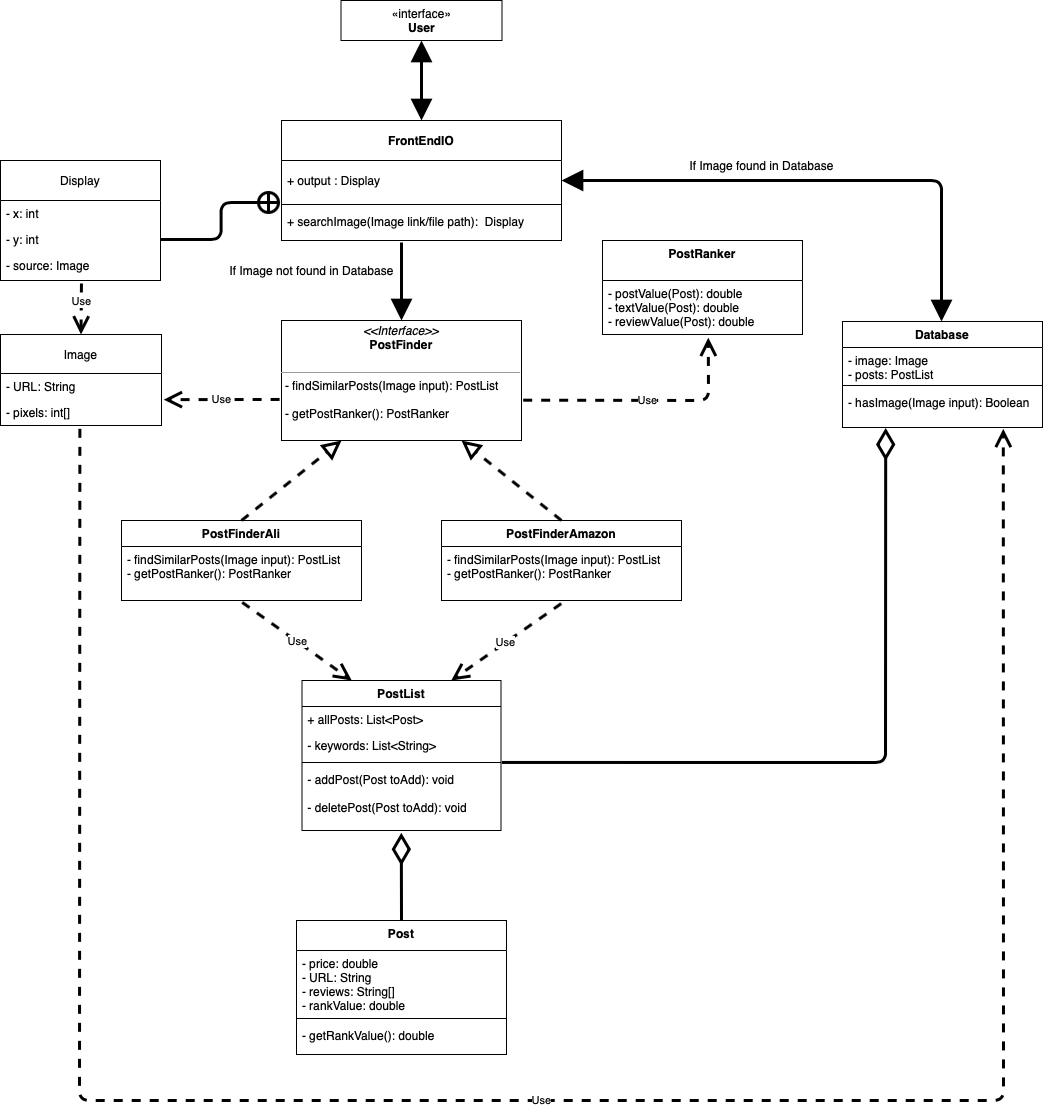

The diagram above was exported from draw.io. Its source (the exported page's mxGraphModel, read from the mxfile embedded in the PNG):
<mxGraphModel dx="1582" dy="1128" grid="1" gridSize="10" guides="1" tooltips="1" connect="1" arrows="1" fold="1" page="1" pageScale="1" pageWidth="827" pageHeight="1169" math="0" shadow="0">
  <root>
    <mxCell id="WIyWlLk6GJQsqaUBKTNV-0" />
    <mxCell id="WIyWlLk6GJQsqaUBKTNV-1" parent="WIyWlLk6GJQsqaUBKTNV-0" />
    <mxCell id="HG87YNJrOSBJ2krIipAp-9" value="" style="edgeStyle=orthogonalEdgeStyle;rounded=0;orthogonalLoop=1;jettySize=auto;html=1;" parent="WIyWlLk6GJQsqaUBKTNV-1" edge="1">
      <mxGeometry relative="1" as="geometry" />
    </mxCell>
    <mxCell id="9nnxK49Zc6gGdgKLv79h-6" value="«interface»&lt;br&gt;&lt;b&gt;User&lt;/b&gt;" style="html=1;" parent="WIyWlLk6GJQsqaUBKTNV-1" vertex="1">
      <mxGeometry x="439.5" y="40" width="161" height="40" as="geometry" />
    </mxCell>
    <mxCell id="9nnxK49Zc6gGdgKLv79h-7" value="PostRanker" style="swimlane;fontStyle=1;align=center;verticalAlign=top;childLayout=stackLayout;horizontal=1;startSize=40;horizontalStack=0;resizeParent=1;resizeParentMax=0;resizeLast=0;collapsible=1;marginBottom=0;" parent="WIyWlLk6GJQsqaUBKTNV-1" vertex="1">
      <mxGeometry x="701" y="280" width="200" height="94" as="geometry" />
    </mxCell>
    <mxCell id="9nnxK49Zc6gGdgKLv79h-8" value="- postValue(Post): double&#10;- textValue(Post): double&#10;- reviewValue(Post): double" style="text;strokeColor=none;fillColor=none;align=left;verticalAlign=top;spacingLeft=4;spacingRight=4;overflow=hidden;rotatable=0;points=[[0,0.5],[1,0.5]];portConstraint=eastwest;" parent="9nnxK49Zc6gGdgKLv79h-7" vertex="1">
      <mxGeometry y="40" width="200" height="54" as="geometry" />
    </mxCell>
    <mxCell id="9nnxK49Zc6gGdgKLv79h-12" value="PostFinderAli" style="swimlane;fontStyle=1;align=center;verticalAlign=top;childLayout=stackLayout;horizontal=1;startSize=26;horizontalStack=0;resizeParent=1;resizeParentMax=0;resizeLast=0;collapsible=1;marginBottom=0;" parent="WIyWlLk6GJQsqaUBKTNV-1" vertex="1">
      <mxGeometry x="220" y="560" width="240" height="80" as="geometry" />
    </mxCell>
    <mxCell id="9nnxK49Zc6gGdgKLv79h-14" value="- findSimilarPosts(Image input): PostList&#10;- getPostRanker(): PostRanker&#10;" style="text;strokeColor=none;fillColor=none;align=left;verticalAlign=top;spacingLeft=4;spacingRight=4;overflow=hidden;rotatable=0;points=[[0,0.5],[1,0.5]];portConstraint=eastwest;" parent="9nnxK49Zc6gGdgKLv79h-12" vertex="1">
      <mxGeometry y="26" width="240" height="54" as="geometry" />
    </mxCell>
    <mxCell id="9nnxK49Zc6gGdgKLv79h-15" value="Post" style="swimlane;fontStyle=1;align=center;verticalAlign=top;childLayout=stackLayout;horizontal=1;startSize=30;horizontalStack=0;resizeParent=1;resizeParentMax=0;resizeLast=0;collapsible=1;marginBottom=0;" parent="WIyWlLk6GJQsqaUBKTNV-1" vertex="1">
      <mxGeometry x="395" y="960" width="210" height="134" as="geometry" />
    </mxCell>
    <mxCell id="9nnxK49Zc6gGdgKLv79h-16" value="- price: double&#10;- URL: String&#10;- reviews: String[]&#10;- rankValue: double" style="text;strokeColor=none;fillColor=none;align=left;verticalAlign=top;spacingLeft=4;spacingRight=4;overflow=hidden;rotatable=0;points=[[0,0.5],[1,0.5]];portConstraint=eastwest;" parent="9nnxK49Zc6gGdgKLv79h-15" vertex="1">
      <mxGeometry y="30" width="210" height="64" as="geometry" />
    </mxCell>
    <mxCell id="9nnxK49Zc6gGdgKLv79h-17" value="" style="line;strokeWidth=1;fillColor=none;align=left;verticalAlign=middle;spacingTop=-1;spacingLeft=3;spacingRight=3;rotatable=0;labelPosition=right;points=[];portConstraint=eastwest;" parent="9nnxK49Zc6gGdgKLv79h-15" vertex="1">
      <mxGeometry y="94" width="210" height="8" as="geometry" />
    </mxCell>
    <mxCell id="9nnxK49Zc6gGdgKLv79h-18" value="- getRankValue(): double" style="text;strokeColor=none;fillColor=none;align=left;verticalAlign=top;spacingLeft=4;spacingRight=4;overflow=hidden;rotatable=0;points=[[0,0.5],[1,0.5]];portConstraint=eastwest;" parent="9nnxK49Zc6gGdgKLv79h-15" vertex="1">
      <mxGeometry y="102" width="210" height="32" as="geometry" />
    </mxCell>
    <mxCell id="9nnxK49Zc6gGdgKLv79h-21" value="PostList" style="swimlane;fontStyle=1;align=center;verticalAlign=top;childLayout=stackLayout;horizontal=1;startSize=26;horizontalStack=0;resizeParent=1;resizeParentMax=0;resizeLast=0;collapsible=1;marginBottom=0;" parent="WIyWlLk6GJQsqaUBKTNV-1" vertex="1">
      <mxGeometry x="400.5" y="720" width="199" height="150" as="geometry" />
    </mxCell>
    <mxCell id="9nnxK49Zc6gGdgKLv79h-22" value="+ allPosts: List&lt;Post&gt;" style="text;strokeColor=none;fillColor=none;align=left;verticalAlign=top;spacingLeft=4;spacingRight=4;overflow=hidden;rotatable=0;points=[[0,0.5],[1,0.5]];portConstraint=eastwest;" parent="9nnxK49Zc6gGdgKLv79h-21" vertex="1">
      <mxGeometry y="26" width="199" height="26" as="geometry" />
    </mxCell>
    <mxCell id="9nnxK49Zc6gGdgKLv79h-23" value="- keywords: List&lt;String&gt;" style="text;strokeColor=none;fillColor=none;align=left;verticalAlign=top;spacingLeft=4;spacingRight=4;overflow=hidden;rotatable=0;points=[[0,0.5],[1,0.5]];portConstraint=eastwest;" parent="9nnxK49Zc6gGdgKLv79h-21" vertex="1">
      <mxGeometry y="52" width="199" height="26" as="geometry" />
    </mxCell>
    <mxCell id="9nnxK49Zc6gGdgKLv79h-24" value="" style="line;strokeWidth=1;fillColor=none;align=left;verticalAlign=middle;spacingTop=-1;spacingLeft=3;spacingRight=3;rotatable=0;labelPosition=right;points=[];portConstraint=eastwest;" parent="9nnxK49Zc6gGdgKLv79h-21" vertex="1">
      <mxGeometry y="78" width="199" height="8" as="geometry" />
    </mxCell>
    <mxCell id="9nnxK49Zc6gGdgKLv79h-25" value="- addPost(Post toAdd): void&#10;&#10;- deletePost(Post toAdd): void" style="text;strokeColor=none;fillColor=none;align=left;verticalAlign=top;spacingLeft=4;spacingRight=4;overflow=hidden;rotatable=0;points=[[0,0.5],[1,0.5]];portConstraint=eastwest;" parent="9nnxK49Zc6gGdgKLv79h-21" vertex="1">
      <mxGeometry y="86" width="199" height="64" as="geometry" />
    </mxCell>
    <mxCell id="9nnxK49Zc6gGdgKLv79h-34" value="Database" style="swimlane;fontStyle=1;align=center;verticalAlign=top;childLayout=stackLayout;horizontal=1;startSize=26;horizontalStack=0;resizeParent=1;resizeParentMax=0;resizeLast=0;collapsible=1;marginBottom=0;" parent="WIyWlLk6GJQsqaUBKTNV-1" vertex="1">
      <mxGeometry x="941" y="361" width="200" height="106" as="geometry" />
    </mxCell>
    <mxCell id="9nnxK49Zc6gGdgKLv79h-35" value="- image: Image&#10;- posts: PostList" style="text;strokeColor=none;fillColor=none;align=left;verticalAlign=top;spacingLeft=4;spacingRight=4;overflow=hidden;rotatable=0;points=[[0,0.5],[1,0.5]];portConstraint=eastwest;" parent="9nnxK49Zc6gGdgKLv79h-34" vertex="1">
      <mxGeometry y="26" width="200" height="34" as="geometry" />
    </mxCell>
    <mxCell id="9nnxK49Zc6gGdgKLv79h-36" value="" style="line;strokeWidth=1;fillColor=none;align=left;verticalAlign=middle;spacingTop=-1;spacingLeft=3;spacingRight=3;rotatable=0;labelPosition=right;points=[];portConstraint=eastwest;" parent="9nnxK49Zc6gGdgKLv79h-34" vertex="1">
      <mxGeometry y="60" width="200" height="8" as="geometry" />
    </mxCell>
    <mxCell id="9nnxK49Zc6gGdgKLv79h-37" value="- hasImage(Image input): Boolean" style="text;strokeColor=none;fillColor=none;align=left;verticalAlign=top;spacingLeft=4;spacingRight=4;overflow=hidden;rotatable=0;points=[[0,0.5],[1,0.5]];portConstraint=eastwest;" parent="9nnxK49Zc6gGdgKLv79h-34" vertex="1">
      <mxGeometry y="68" width="200" height="38" as="geometry" />
    </mxCell>
    <mxCell id="9nnxK49Zc6gGdgKLv79h-40" value="PostFinderAmazon" style="swimlane;fontStyle=1;align=center;verticalAlign=top;childLayout=stackLayout;horizontal=1;startSize=26;horizontalStack=0;resizeParent=1;resizeParentMax=0;resizeLast=0;collapsible=1;marginBottom=0;" parent="WIyWlLk6GJQsqaUBKTNV-1" vertex="1">
      <mxGeometry x="540" y="560" width="240" height="80" as="geometry" />
    </mxCell>
    <mxCell id="9nnxK49Zc6gGdgKLv79h-42" value="- findSimilarPosts(Image input): PostList&#10;- getPostRanker(): PostRanker" style="text;strokeColor=none;fillColor=none;align=left;verticalAlign=top;spacingLeft=4;spacingRight=4;overflow=hidden;rotatable=0;points=[[0,0.5],[1,0.5]];portConstraint=eastwest;" parent="9nnxK49Zc6gGdgKLv79h-40" vertex="1">
      <mxGeometry y="26" width="240" height="54" as="geometry" />
    </mxCell>
    <mxCell id="9nnxK49Zc6gGdgKLv79h-44" value="&lt;p style=&quot;margin: 0px ; margin-top: 4px ; text-align: center&quot;&gt;&lt;i&gt;&amp;lt;&amp;lt;Interface&amp;gt;&amp;gt;&lt;/i&gt;&lt;br&gt;&lt;b&gt;PostFinder&lt;/b&gt;&lt;/p&gt;&lt;br&gt;&lt;hr size=&quot;1&quot;&gt;&lt;p style=&quot;margin: 0px ; margin-left: 4px&quot;&gt;- findSimilarPosts(Image input): PostList&lt;/p&gt;&lt;p style=&quot;margin: 0px ; margin-left: 4px&quot;&gt;&lt;br&gt;- getPostRanker(): PostRanker&lt;/p&gt;" style="verticalAlign=middle;align=left;overflow=fill;fontSize=12;fontFamily=Helvetica;html=1;" parent="WIyWlLk6GJQsqaUBKTNV-1" vertex="1">
      <mxGeometry x="380" y="360" width="240" height="120" as="geometry" />
    </mxCell>
    <mxCell id="9nnxK49Zc6gGdgKLv79h-112" value="Display" style="swimlane;fontStyle=0;childLayout=stackLayout;horizontal=1;startSize=40;fillColor=none;horizontalStack=0;resizeParent=1;resizeParentMax=0;resizeLast=0;collapsible=1;marginBottom=0;hachureGap=4;pointerEvents=0;strokeWidth=1;" parent="WIyWlLk6GJQsqaUBKTNV-1" vertex="1">
      <mxGeometry x="99" y="200" width="160" height="120" as="geometry" />
    </mxCell>
    <mxCell id="9nnxK49Zc6gGdgKLv79h-113" value="- x: int" style="text;strokeColor=none;fillColor=none;align=left;verticalAlign=top;spacingLeft=4;spacingRight=4;overflow=hidden;rotatable=0;points=[[0,0.5],[1,0.5]];portConstraint=eastwest;" parent="9nnxK49Zc6gGdgKLv79h-112" vertex="1">
      <mxGeometry y="40" width="160" height="26" as="geometry" />
    </mxCell>
    <mxCell id="9nnxK49Zc6gGdgKLv79h-114" value="- y: int" style="text;strokeColor=none;fillColor=none;align=left;verticalAlign=top;spacingLeft=4;spacingRight=4;overflow=hidden;rotatable=0;points=[[0,0.5],[1,0.5]];portConstraint=eastwest;" parent="9nnxK49Zc6gGdgKLv79h-112" vertex="1">
      <mxGeometry y="66" width="160" height="26" as="geometry" />
    </mxCell>
    <mxCell id="9nnxK49Zc6gGdgKLv79h-115" value="- source: Image" style="text;strokeColor=none;fillColor=none;align=left;verticalAlign=top;spacingLeft=4;spacingRight=4;overflow=hidden;rotatable=0;points=[[0,0.5],[1,0.5]];portConstraint=eastwest;" parent="9nnxK49Zc6gGdgKLv79h-112" vertex="1">
      <mxGeometry y="92" width="160" height="28" as="geometry" />
    </mxCell>
    <mxCell id="9nnxK49Zc6gGdgKLv79h-155" value="FrontEndIO" style="swimlane;fontStyle=1;align=center;verticalAlign=middle;childLayout=stackLayout;horizontal=1;startSize=40;horizontalStack=0;resizeParent=1;resizeParentMax=0;resizeLast=0;collapsible=1;marginBottom=0;" parent="WIyWlLk6GJQsqaUBKTNV-1" vertex="1">
      <mxGeometry x="380" y="160" width="280" height="120" as="geometry" />
    </mxCell>
    <mxCell id="9nnxK49Zc6gGdgKLv79h-156" value="+ output : Display" style="text;strokeColor=none;fillColor=none;align=left;verticalAlign=middle;spacingLeft=4;spacingRight=4;overflow=hidden;rotatable=0;points=[[0,0.5],[1,0.5]];portConstraint=eastwest;" parent="9nnxK49Zc6gGdgKLv79h-155" vertex="1">
      <mxGeometry y="40" width="280" height="40" as="geometry" />
    </mxCell>
    <mxCell id="9nnxK49Zc6gGdgKLv79h-157" value="" style="line;strokeWidth=1;fillColor=none;align=left;verticalAlign=middle;spacingTop=0;spacingLeft=3;spacingRight=3;rotatable=0;labelPosition=right;points=[];portConstraint=eastwest;spacing=0;" parent="9nnxK49Zc6gGdgKLv79h-155" vertex="1">
      <mxGeometry y="80" width="280" height="8" as="geometry" />
    </mxCell>
    <mxCell id="9nnxK49Zc6gGdgKLv79h-158" value="+ searchImage(Image link/file path):  Display" style="text;strokeColor=none;fillColor=none;align=left;verticalAlign=top;spacingLeft=4;spacingRight=4;overflow=hidden;rotatable=0;points=[[0,0.5],[1,0.5]];portConstraint=eastwest;" parent="9nnxK49Zc6gGdgKLv79h-155" vertex="1">
      <mxGeometry y="88" width="280" height="32" as="geometry" />
    </mxCell>
    <mxCell id="9nnxK49Zc6gGdgKLv79h-162" value="" style="endArrow=block;startArrow=block;endFill=1;startFill=1;html=1;startSize=14;endSize=14;sourcePerimeterSpacing=8;targetPerimeterSpacing=8;strokeWidth=3;entryX=0.5;entryY=1;entryDx=0;entryDy=0;exitX=0.5;exitY=0;exitDx=0;exitDy=0;" parent="WIyWlLk6GJQsqaUBKTNV-1" source="9nnxK49Zc6gGdgKLv79h-155" target="9nnxK49Zc6gGdgKLv79h-6" edge="1">
      <mxGeometry width="160" relative="1" as="geometry">
        <mxPoint x="420" y="150" as="sourcePoint" />
        <mxPoint x="580" y="150" as="targetPoint" />
      </mxGeometry>
    </mxCell>
    <mxCell id="9nnxK49Zc6gGdgKLv79h-171" value="" style="endArrow=circlePlus;html=1;edgeStyle=orthogonalEdgeStyle;startSize=14;endSize=7;sourcePerimeterSpacing=8;targetPerimeterSpacing=8;strokeWidth=3;entryX=0;entryY=1.05;entryDx=0;entryDy=0;entryPerimeter=0;exitX=1;exitY=0.5;exitDx=0;exitDy=0;endFill=0;" parent="WIyWlLk6GJQsqaUBKTNV-1" source="9nnxK49Zc6gGdgKLv79h-114" target="9nnxK49Zc6gGdgKLv79h-156" edge="1">
      <mxGeometry relative="1" as="geometry">
        <mxPoint x="310" y="310" as="sourcePoint" />
        <mxPoint x="470" y="310" as="targetPoint" />
      </mxGeometry>
    </mxCell>
    <mxCell id="9nnxK49Zc6gGdgKLv79h-176" value="If Image found in Database" style="text;html=1;align=center;verticalAlign=middle;resizable=0;points=[];autosize=1;strokeColor=none;fillColor=none;" parent="WIyWlLk6GJQsqaUBKTNV-1" vertex="1">
      <mxGeometry x="780" y="195" width="160" height="20" as="geometry" />
    </mxCell>
    <mxCell id="9nnxK49Zc6gGdgKLv79h-178" value="" style="endArrow=block;dashed=1;endFill=0;endSize=12;html=1;sourcePerimeterSpacing=8;targetPerimeterSpacing=8;strokeWidth=3;exitX=0.5;exitY=0;exitDx=0;exitDy=0;entryX=0.25;entryY=1;entryDx=0;entryDy=0;" parent="WIyWlLk6GJQsqaUBKTNV-1" source="9nnxK49Zc6gGdgKLv79h-12" target="9nnxK49Zc6gGdgKLv79h-44" edge="1">
      <mxGeometry width="160" relative="1" as="geometry">
        <mxPoint x="350" y="550" as="sourcePoint" />
        <mxPoint x="510" y="550" as="targetPoint" />
      </mxGeometry>
    </mxCell>
    <mxCell id="9nnxK49Zc6gGdgKLv79h-179" value="" style="endArrow=block;dashed=1;endFill=0;endSize=12;html=1;sourcePerimeterSpacing=8;targetPerimeterSpacing=8;strokeWidth=3;entryX=0.75;entryY=1;entryDx=0;entryDy=0;exitX=0.5;exitY=0;exitDx=0;exitDy=0;" parent="WIyWlLk6GJQsqaUBKTNV-1" source="9nnxK49Zc6gGdgKLv79h-40" target="9nnxK49Zc6gGdgKLv79h-44" edge="1">
      <mxGeometry width="160" relative="1" as="geometry">
        <mxPoint x="350" y="550" as="sourcePoint" />
        <mxPoint x="510" y="550" as="targetPoint" />
      </mxGeometry>
    </mxCell>
    <mxCell id="9nnxK49Zc6gGdgKLv79h-180" value="Use" style="endArrow=open;endSize=12;dashed=1;html=1;sourcePerimeterSpacing=8;targetPerimeterSpacing=8;strokeWidth=3;exitX=1.007;exitY=0.664;exitDx=0;exitDy=0;exitPerimeter=0;entryX=0.529;entryY=1.059;entryDx=0;entryDy=0;entryPerimeter=0;" parent="WIyWlLk6GJQsqaUBKTNV-1" source="9nnxK49Zc6gGdgKLv79h-44" target="9nnxK49Zc6gGdgKLv79h-8" edge="1">
      <mxGeometry width="160" relative="1" as="geometry">
        <mxPoint x="350" y="450" as="sourcePoint" />
        <mxPoint x="810" y="460" as="targetPoint" />
        <Array as="points">
          <mxPoint x="807" y="440" />
        </Array>
      </mxGeometry>
    </mxCell>
    <mxCell id="9nnxK49Zc6gGdgKLv79h-181" value="" style="endArrow=diamondThin;endFill=0;endSize=24;html=1;sourcePerimeterSpacing=8;targetPerimeterSpacing=8;strokeWidth=3;entryX=0.499;entryY=1.036;entryDx=0;entryDy=0;entryPerimeter=0;exitX=0.5;exitY=0;exitDx=0;exitDy=0;" parent="WIyWlLk6GJQsqaUBKTNV-1" source="9nnxK49Zc6gGdgKLv79h-15" target="9nnxK49Zc6gGdgKLv79h-25" edge="1">
      <mxGeometry width="160" relative="1" as="geometry">
        <mxPoint x="510" y="930" as="sourcePoint" />
        <mxPoint x="480" y="910" as="targetPoint" />
        <Array as="points" />
      </mxGeometry>
    </mxCell>
    <mxCell id="9nnxK49Zc6gGdgKLv79h-182" value="" style="endArrow=diamondThin;endFill=0;endSize=24;html=1;sourcePerimeterSpacing=8;targetPerimeterSpacing=8;strokeWidth=3;entryX=0.221;entryY=1.013;entryDx=0;entryDy=0;entryPerimeter=0;exitX=1.004;exitY=0.494;exitDx=0;exitDy=0;exitPerimeter=0;" parent="WIyWlLk6GJQsqaUBKTNV-1" source="9nnxK49Zc6gGdgKLv79h-24" edge="1">
      <mxGeometry width="160" relative="1" as="geometry">
        <mxPoint x="630" y="810" as="sourcePoint" />
        <mxPoint x="984.2000000000003" y="467.4939999999999" as="targetPoint" />
        <Array as="points">
          <mxPoint x="984" y="802" />
        </Array>
      </mxGeometry>
    </mxCell>
    <mxCell id="9nnxK49Zc6gGdgKLv79h-183" value="" style="endArrow=block;startArrow=block;endFill=1;startFill=1;html=1;startSize=14;endSize=14;sourcePerimeterSpacing=8;targetPerimeterSpacing=8;strokeWidth=3;entryX=0.5;entryY=0;entryDx=0;entryDy=0;exitX=1;exitY=0.5;exitDx=0;exitDy=0;" parent="WIyWlLk6GJQsqaUBKTNV-1" source="9nnxK49Zc6gGdgKLv79h-156" edge="1">
      <mxGeometry width="160" relative="1" as="geometry">
        <mxPoint x="710" y="190" as="sourcePoint" />
        <mxPoint x="1040" y="361.0000000000002" as="targetPoint" />
        <Array as="points">
          <mxPoint x="1040" y="220" />
        </Array>
      </mxGeometry>
    </mxCell>
    <mxCell id="9nnxK49Zc6gGdgKLv79h-185" value="" style="html=1;verticalAlign=bottom;endArrow=block;startSize=14;endSize=14;sourcePerimeterSpacing=8;targetPerimeterSpacing=8;strokeWidth=3;entryX=0.5;entryY=0;entryDx=0;entryDy=0;" parent="WIyWlLk6GJQsqaUBKTNV-1" target="9nnxK49Zc6gGdgKLv79h-44" edge="1">
      <mxGeometry width="80" relative="1" as="geometry">
        <mxPoint x="500" y="282" as="sourcePoint" />
        <mxPoint x="470" y="330" as="targetPoint" />
      </mxGeometry>
    </mxCell>
    <mxCell id="9nnxK49Zc6gGdgKLv79h-186" value="If Image not found in Database" style="text;html=1;align=center;verticalAlign=middle;resizable=0;points=[];autosize=1;strokeColor=none;fillColor=none;" parent="WIyWlLk6GJQsqaUBKTNV-1" vertex="1">
      <mxGeometry x="320" y="300" width="180" height="20" as="geometry" />
    </mxCell>
    <mxCell id="9nnxK49Zc6gGdgKLv79h-187" value="Use" style="endArrow=open;endSize=12;dashed=1;html=1;sourcePerimeterSpacing=8;targetPerimeterSpacing=8;strokeWidth=3;exitX=0.499;exitY=1.057;exitDx=0;exitDy=0;exitPerimeter=0;entryX=0.75;entryY=0;entryDx=0;entryDy=0;" parent="WIyWlLk6GJQsqaUBKTNV-1" source="9nnxK49Zc6gGdgKLv79h-42" target="9nnxK49Zc6gGdgKLv79h-21" edge="1">
      <mxGeometry width="160" relative="1" as="geometry">
        <mxPoint x="741" y="680" as="sourcePoint" />
        <mxPoint x="750" y="700" as="targetPoint" />
      </mxGeometry>
    </mxCell>
    <mxCell id="9nnxK49Zc6gGdgKLv79h-188" value="Use" style="endArrow=open;endSize=12;dashed=1;html=1;sourcePerimeterSpacing=8;targetPerimeterSpacing=8;strokeWidth=3;exitX=0.503;exitY=1.035;exitDx=0;exitDy=0;exitPerimeter=0;entryX=0.25;entryY=0;entryDx=0;entryDy=0;" parent="WIyWlLk6GJQsqaUBKTNV-1" source="9nnxK49Zc6gGdgKLv79h-14" target="9nnxK49Zc6gGdgKLv79h-21" edge="1">
      <mxGeometry width="160" relative="1" as="geometry">
        <mxPoint x="260" y="670" as="sourcePoint" />
        <mxPoint x="240" y="740" as="targetPoint" />
      </mxGeometry>
    </mxCell>
    <mxCell id="9nnxK49Zc6gGdgKLv79h-189" value="Image" style="swimlane;fontStyle=0;childLayout=stackLayout;horizontal=1;startSize=39;fillColor=none;horizontalStack=0;resizeParent=1;resizeParentMax=0;resizeLast=0;collapsible=1;marginBottom=0;hachureGap=4;pointerEvents=0;strokeWidth=1;align=center;verticalAlign=middle;" parent="WIyWlLk6GJQsqaUBKTNV-1" vertex="1">
      <mxGeometry x="99" y="374" width="161" height="91" as="geometry" />
    </mxCell>
    <mxCell id="9nnxK49Zc6gGdgKLv79h-190" value="- URL: String" style="text;strokeColor=none;fillColor=none;align=left;verticalAlign=top;spacingLeft=4;spacingRight=4;overflow=hidden;rotatable=0;points=[[0,0.5],[1,0.5]];portConstraint=eastwest;" parent="9nnxK49Zc6gGdgKLv79h-189" vertex="1">
      <mxGeometry y="39" width="161" height="26" as="geometry" />
    </mxCell>
    <mxCell id="9nnxK49Zc6gGdgKLv79h-191" value="- pixels: int[]" style="text;strokeColor=none;fillColor=none;align=left;verticalAlign=top;spacingLeft=4;spacingRight=4;overflow=hidden;rotatable=0;points=[[0,0.5],[1,0.5]];portConstraint=eastwest;" parent="9nnxK49Zc6gGdgKLv79h-189" vertex="1">
      <mxGeometry y="65" width="161" height="26" as="geometry" />
    </mxCell>
    <mxCell id="9nnxK49Zc6gGdgKLv79h-193" value="Use" style="endArrow=open;endSize=12;dashed=1;html=1;sourcePerimeterSpacing=8;targetPerimeterSpacing=8;strokeWidth=3;exitX=-0.008;exitY=0.658;exitDx=0;exitDy=0;exitPerimeter=0;entryX=1.014;entryY=0.006;entryDx=0;entryDy=0;entryPerimeter=0;" parent="WIyWlLk6GJQsqaUBKTNV-1" source="9nnxK49Zc6gGdgKLv79h-44" target="9nnxK49Zc6gGdgKLv79h-191" edge="1">
      <mxGeometry width="160" relative="1" as="geometry">
        <mxPoint x="220" y="510" as="sourcePoint" />
        <mxPoint x="310" y="490" as="targetPoint" />
      </mxGeometry>
    </mxCell>
    <mxCell id="9nnxK49Zc6gGdgKLv79h-194" value="Use" style="endArrow=open;endSize=12;dashed=1;html=1;sourcePerimeterSpacing=8;targetPerimeterSpacing=8;strokeWidth=3;exitX=0.506;exitY=1.107;exitDx=0;exitDy=0;exitPerimeter=0;entryX=0.5;entryY=0;entryDx=0;entryDy=0;" parent="WIyWlLk6GJQsqaUBKTNV-1" source="9nnxK49Zc6gGdgKLv79h-115" target="9nnxK49Zc6gGdgKLv79h-189" edge="1">
      <mxGeometry x="-0.3331" width="160" relative="1" as="geometry">
        <mxPoint x="30" y="540" as="sourcePoint" />
        <mxPoint x="180" y="360" as="targetPoint" />
        <mxPoint as="offset" />
      </mxGeometry>
    </mxCell>
    <mxCell id="9nnxK49Zc6gGdgKLv79h-195" value="Use" style="endArrow=open;endSize=12;dashed=1;html=1;sourcePerimeterSpacing=8;targetPerimeterSpacing=8;strokeWidth=3;exitX=0.493;exitY=1.128;exitDx=0;exitDy=0;exitPerimeter=0;entryX=0.809;entryY=1.035;entryDx=0;entryDy=0;entryPerimeter=0;" parent="WIyWlLk6GJQsqaUBKTNV-1" source="9nnxK49Zc6gGdgKLv79h-191" edge="1">
      <mxGeometry width="160" relative="1" as="geometry">
        <mxPoint x="560" y="890" as="sourcePoint" />
        <mxPoint x="1101.8000000000002" y="468.3299999999999" as="targetPoint" />
        <Array as="points">
          <mxPoint x="178" y="1140" />
          <mxPoint x="1102" y="1140" />
        </Array>
      </mxGeometry>
    </mxCell>
  </root>
</mxGraphModel>